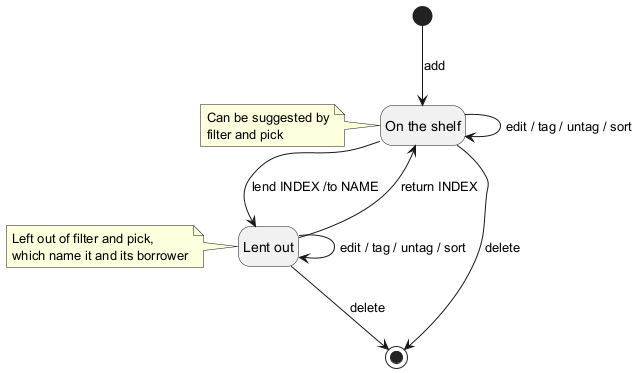

The diagram above was rendered by PlantUML. Its source (embedded in the PNG):
@startuml
' The two states a game can be in, and the commands that move it between them
hide empty description

[*] --> OnShelf : add

state "On the shelf" as OnShelf
state "Lent out" as Lent

OnShelf --> Lent : lend INDEX /to NAME
Lent --> OnShelf : return INDEX

OnShelf --> OnShelf : edit / tag / untag / sort
Lent --> Lent : edit / tag / untag / sort

OnShelf --> [*] : delete
Lent --> [*] : delete

note left of OnShelf
  Can be suggested by
  filter and pick
end note

note left of Lent
  Left out of filter and pick,
  which name it and its borrower
end note
@enduml